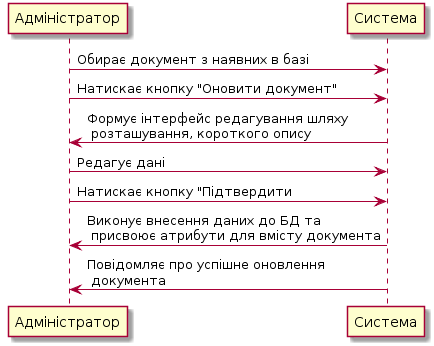

The diagram above was rendered by PlantUML. Its source (embedded in the PNG):
@startuml
Адміністратор -> Система: Обирає документ з наявних в базі
Адміністратор -> Система: Натискає кнопку "Оновити документ"
Система -> Адміністратор: Формує інтерфейс редагування шляху \n розташування, короткого опису 
Адміністратор -> Система: Редагує дані
Адміністратор -> Система: Натискає кнопку "Підтвердити
Система -> Адміністратор: Виконує внесення даних до БД та \n присвоює атрибути для вмісту документа
Система -> Адміністратор: Повідомляє про успішне оновлення \n документа
@enduml